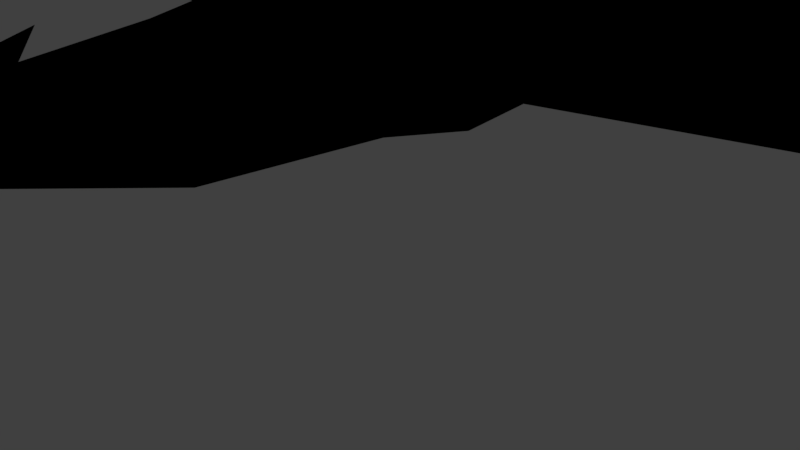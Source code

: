 # Source: bird.blend  (saved by Blender 2.79.0; exported with 4.5.12 LTS)
import bpy
from mathutils import Matrix  # noqa: F401  (used for matrix-valued properties, if any)

bpy.ops.wm.read_factory_settings(use_empty=True)
scene = bpy.context.scene
scene.name = 'Scene'

# ---- collections
col_collection_1 = bpy.data.collections.new('Collection 1'); scene.collection.children.link(col_collection_1)

# ---- materials (node trees are filled in below, after node groups)
mat_lambert2sg = bpy.data.materials.new('lambert2SG')
mat_lambert2sg.alpha_threshold = 0.0
mat_lambert2sg.use_transparent_shadow = False
mat_lambert2sg.diffuse_color = (0.0, 0.0, 0.0, 1.0)
mat_lambert2sg.roughness = 0.5

# ---- material node trees

# ---- world
world_world = bpy.data.worlds.new('World'); scene.world = world_world
world_world.color = (0.05088, 0.05088, 0.05088)
world_world.use_sun_shadow = False
world_world.sun_shadow_jitter_overblur = 0.0
world_world.cycles.sampling_method = 'MANUAL'

# ---- cameras
cam_camera = bpy.data.cameras.new('Camera')
cam_camera.clip_end = 100.0
cam_camera.lens = 35.0
cam_camera.sensor_width = 32.0
cam_camera.sensor_height = 18.0
cam_camera.ortho_scale = 7.314
cam_camera.dof.focus_distance = 0.0
cam_camera.dof.aperture_fstop = 128.0

# ---- lights
light_lamp = bpy.data.lights.new('Lamp', 'POINT')
light_lamp.transmission_factor = 0.0
light_lamp.cutoff_distance = 30.0
light_lamp.energy = 100.0
light_lamp.shadow_buffer_clip_start = 1.001
light_lamp.shadow_soft_size = 0.1
light_lamp.shadow_maximum_resolution = 0.006
light_lamp.use_absolute_resolution = True

# ---- meshes
me_pcube1 = bpy.data.meshes.new('pCube1')
me_pcube1.from_pydata([(-0.3006, 2.433, 5.304), (0.0, 1.972, 9.432), (-0.3006, 2.851, 5.529), (0.3006, 2.851, 5.529), (0.3006, 2.433, 5.304), (0.3006, 2.407, 4.77), (-0.3006, 2.407, 4.77), (-0.3006, 3.056, 4.425), (0.3006, 3.056, 4.425), (0.7241, 1.41, -3.074), (0.5145, 1.483, -3.128), (0.7241, 1.548, -3.352), (0.2524, 3.499, -2.922), (-0.2524, 3.499, -2.922), (0.0, 4.57, -12.85), (0.0, 4.045, -2.724), (0.0, 3.507, 3.704), (0.0, 3.115, 3.973), (0.5, 3.336, 1.832), (0.0, 3.863, 0.3484), (0.5, 1.842, 2.661), (-0.5, 1.842, 2.661), (-0.5, 3.336, 1.83), (-0.7241, 1.41, -3.074), (-0.7241, 1.548, -3.352), (-0.5145, 1.483, -3.128), (0.5, 2.191, -1.148), (0.5, 1.715, 0.1979), (-0.5, 1.715, 0.1979), (-0.5, 2.191, -1.148), (0.0, 1.672, -0.623), (0.6687, 1.522, -1.066), (0.1924, 1.634, -1.119), (0.6687, 2.095, -1.706), (-0.6687, 2.095, -1.706), (-0.6687, 1.522, -1.066), (-0.1924, 1.634, -1.119), (0.4653, 1.74, -2.499), (0.6749, 1.667, -2.446), (0.6749, 1.975, -2.602), (-0.6749, 1.667, -2.446), (-0.6749, 1.975, -2.602), (-0.4653, 1.74, -2.499), (3.865, 3.95, 0.7517), (3.992, 3.485, 2.307), (3.738, 4.011, -1.047), (-3.872, 3.961, 0.7517), (-4.0, 3.51, 2.307), (-3.745, 4.037, -1.047), (7.51, 3.903, -0.1154), (7.471, 3.485, 1.326), (7.55, 4.011, -1.352), (-7.518, 3.909, -0.1154), (-7.478, 3.51, 1.326), (-7.557, 4.037, -1.352), (11.41, 4.165, -2.39), (-11.42, 4.19, -2.39)], [], [(0, 1, 2), (2, 1, 3), (3, 1, 4), (4, 1, 0), (4, 0, 5), (5, 0, 6), (0, 2, 6), (6, 2, 7), (4, 5, 3), (3, 5, 8), (9, 10, 11), (12, 13, 14), (13, 15, 14), (15, 12, 14), (2, 3, 16), (3, 8, 16), (8, 17, 16), (16, 17, 7), (7, 2, 16), (8, 18, 17), (17, 18, 19), (8, 5, 18), (18, 5, 20), (5, 6, 20), (20, 6, 21), (7, 22, 6), (6, 22, 21), (7, 17, 22), (22, 17, 19), (23, 24, 25), (15, 26, 12), (20, 27, 18), (15, 18, 26), (18, 27, 26), (21, 22, 28), (15, 29, 22), (22, 29, 28), (13, 29, 15), (13, 12, 29), (12, 26, 29), (26, 30, 29), (20, 21, 27), (21, 28, 27), (28, 30, 27), (27, 30, 31), (31, 30, 32), (30, 26, 32), (32, 26, 33), (26, 27, 33), (33, 27, 31), (29, 34, 28), (28, 34, 35), (30, 36, 29), (29, 36, 34), (28, 35, 30), (30, 35, 36), (32, 37, 31), (31, 37, 38), (32, 33, 37), (37, 33, 39), (31, 38, 33), (33, 38, 39), (35, 34, 40), (40, 34, 41), (36, 42, 34), (34, 42, 41), (36, 35, 42), (42, 35, 40), (37, 10, 38), (38, 10, 9), (39, 11, 37), (37, 11, 10), (39, 38, 11), (11, 38, 9), (41, 24, 40), (40, 24, 23), (41, 42, 24), (24, 42, 25), (42, 40, 25), (25, 40, 23), (19, 18, 43), (43, 18, 44), (15, 45, 18), (18, 45, 44), (15, 19, 45), (45, 19, 43), (19, 46, 22), (22, 46, 47), (15, 48, 19), (19, 48, 46), (15, 22, 48), (48, 22, 47), (43, 44, 49), (49, 44, 50), (45, 51, 44), (44, 51, 50), (45, 43, 51), (51, 43, 49), (46, 52, 47), (47, 52, 53), (48, 54, 46), (46, 54, 52), (48, 47, 54), (54, 47, 53), (49, 50, 55), (50, 51, 55), (51, 49, 55), (53, 52, 56), (52, 54, 56), (54, 53, 56)])
me_pcube1.polygons.foreach_set('use_smooth', [1, 1, 1, 1, 1, 1, 1, 1, 1, 1, 0, 0, 1, 1, 1, 1, 1, 1, 1, 1, 1, 1, 1, 1, 1, 1, 1, 1, 1, 0, 1, 1, 1, 1, 1, 1, 1, 1, 1, 1, 1, 1, 1, 1, 1, 1, 1, 1, 1, 1, 1, 1, 1, 1, 1, 1, 1, 1, 1, 1, 1, 1, 1, 1, 1, 1, 1, 1, 1, 1, 1, 1, 1, 1, 1, 1, 1, 1, 1, 1, 1, 1, 1, 1, 1, 1, 1, 1, 1, 1, 1, 1, 1, 1, 1, 1, 1, 1, 1, 1, 1, 1, 1, 1, 1, 1, 1, 1, 1, 1])
_k = set([(0, 1), (0, 6), (1, 2), (1, 3), (1, 4), (2, 16), (3, 16), (4, 5), (5, 20), (6, 21), (7, 16), (7, 17), (7, 22), (8, 16), (8, 17), (8, 18), (9, 10), (9, 11), (9, 38), (10, 11), (10, 37), (11, 39), (12, 13), (12, 14), (13, 14), (14, 15), (15, 18), (15, 19), (15, 22), (15, 29), (15, 45), (15, 48), (18, 19), (18, 44), (19, 22), (19, 43), (19, 46), (20, 27), (21, 28), (22, 47), (23, 24), (23, 25), (23, 40), (24, 25), (24, 41), (24, 42), (25, 42), (26, 30), (26, 33), (27, 31), (28, 35), (29, 34), (30, 32), (30, 36), (31, 38), (32, 37), (33, 39), (34, 41), (35, 40), (36, 42), (37, 38), (40, 42), (43, 49), (44, 50), (45, 51), (46, 52), (47, 53), (48, 54), (49, 55), (50, 55), (51, 55), (52, 56), (53, 56), (54, 56)])
me_pcube1.attributes.new('sharp_edge', 'BOOLEAN', 'EDGE').data.foreach_set('value', [ (min(e.vertices), max(e.vertices)) in _k for e in me_pcube1.edges])
_uv = me_pcube1.uv_layers.new(name='UVMap')
_uv.uv.foreach_set('vector', [0.05067, 0.0426, 0.102, 0.1682, 0.0581, 0.3868, 0.0581, 0.3868, 0.102, 0.1682, 0.1594, 0.3839, 0.1594, 0.3839, 0.102, 0.1682, 0.1456, 0.03982, 0.1456, 0.03982, 0.102, 0.1682, 0.05067, 0.0426, 0.3019, 0.5487, 0.3059, 0.3998, 0.4302, 0.5526, 0.4302, 0.5526, 0.3059, 0.3998, 0.4299, 0.4094, 0.3059, 0.3998, 0.257, 0.2878, 0.4299, 0.4094, 0.4299, 0.4094, 0.257, 0.2878, 0.489, 0.2733, 0.3324, 0.01399, 0.4536, 0.01475, 0.2683, 0.1172, 0.2683, 0.1172, 0.4536, 0.01475, 0.4962, 0.1593, 0.9007, 0.155, 0.9164, 0.1349, 0.9248, 0.1845, 0.2424, 0.5784, 0.2106, 0.5795, 0.2146, 0.05767, 0.2106, 0.5795, 0.1729, 0.579, 0.2146, 0.05767, 0.2805, 0.5771, 0.2424, 0.5784, 0.2146, 0.05767, 0.257, 0.2878, 0.2683, 0.1172, 0.5574, 0.2199, 0.2683, 0.1172, 0.4962, 0.1593, 0.5574, 0.2199, 0.4962, 0.1593, 0.5792, 0.2216, 0.5574, 0.2199, 0.5574, 0.2199, 0.5792, 0.2216, 0.489, 0.2733, 0.489, 0.2733, 0.257, 0.2878, 0.5574, 0.2199, 0.2914, 0.9821, 0.3597, 0.8418, 0.3218, 0.9647, 0.3218, 0.9647, 0.3597, 0.8418, 0.4358, 0.7748, 0.2914, 0.9821, 0.2451, 0.9942, 0.3597, 0.8418, 0.3597, 0.8418, 0.2451, 0.9942, 0.255, 0.8803, 0.2451, 0.9942, 0.204, 0.9954, 0.255, 0.8803, 0.255, 0.8803, 0.204, 0.9954, 0.1932, 0.8809, 0.1575, 0.9831, 0.0875, 0.8414, 0.204, 0.9954, 0.204, 0.9954, 0.0875, 0.8414, 0.1932, 0.8809, 0.1575, 0.9831, 0.1269, 0.9655, 0.0875, 0.8414, 0.0875, 0.8414, 0.1269, 0.9655, 0.01063, 0.7741, 0.6006, 0.1583, 0.5772, 0.1882, 0.5844, 0.1385, 0.2805, 0.5771, 0.2507, 0.7026, 0.2424, 0.5784, 0.255, 0.8803, 0.2506, 0.7702, 0.3597, 0.8418, 0.2805, 0.5771, 0.3597, 0.8418, 0.2507, 0.7026, 0.3597, 0.8418, 0.2506, 0.7702, 0.2507, 0.7026, 0.1932, 0.8809, 0.0875, 0.8414, 0.1962, 0.7744, 0.1729, 0.579, 0.2012, 0.7051, 0.0875, 0.8414, 0.0875, 0.8414, 0.2012, 0.7051, 0.1962, 0.7744, 0.2106, 0.5795, 0.2012, 0.7051, 0.1729, 0.579, 0.2106, 0.5795, 0.2424, 0.5784, 0.2012, 0.7051, 0.2424, 0.5784, 0.2507, 0.7026, 0.2012, 0.7051, 0.2507, 0.7026, 0.2326, 0.7299, 0.2012, 0.7051, 0.255, 0.8803, 0.1932, 0.8809, 0.2506, 0.7702, 0.1932, 0.8809, 0.1962, 0.7744, 0.2506, 0.7702, 0.1962, 0.7744, 0.2176, 0.7439, 0.2506, 0.7702, 0.5061, 0.09943, 0.603, 0.02732, 0.659, 0.1029, 0.659, 0.1029, 0.603, 0.02732, 0.6685, 0.0474, 0.5953, 0.2758, 0.6533, 0.1849, 0.6579, 0.2624, 0.6579, 0.2624, 0.6533, 0.1849, 0.723, 0.18, 0.6533, 0.1849, 0.5061, 0.09943, 0.723, 0.18, 0.723, 0.18, 0.5061, 0.09943, 0.659, 0.1029, 0.8486, 0.1828, 0.7788, 0.1794, 0.9939, 0.09414, 0.9939, 0.09414, 0.7788, 0.1794, 0.8411, 0.1009, 0.9085, 0.2724, 0.8457, 0.2604, 0.8486, 0.1828, 0.8486, 0.1828, 0.8457, 0.2604, 0.7788, 0.1794, 0.9939, 0.09414, 0.8411, 0.1009, 0.8955, 0.02416, 0.8955, 0.02416, 0.8411, 0.1009, 0.8304, 0.04565, 0.6685, 0.0474, 0.8317, 0.1134, 0.659, 0.1029, 0.659, 0.1029, 0.8317, 0.1134, 0.8209, 0.1392, 0.6579, 0.2624, 0.723, 0.18, 0.8214, 0.2197, 0.8214, 0.2197, 0.723, 0.18, 0.8256, 0.1803, 0.659, 0.1029, 0.8209, 0.1392, 0.723, 0.18, 0.723, 0.18, 0.8209, 0.1392, 0.8256, 0.1803, 0.8411, 0.1009, 0.7788, 0.1794, 0.68, 0.1407, 0.68, 0.1407, 0.7788, 0.1794, 0.6762, 0.182, 0.8457, 0.2604, 0.6813, 0.2212, 0.7788, 0.1794, 0.7788, 0.1794, 0.6813, 0.2212, 0.6762, 0.182, 0.8304, 0.04565, 0.8411, 0.1009, 0.6686, 0.1152, 0.6686, 0.1152, 0.8411, 0.1009, 0.68, 0.1407, 0.8317, 0.1134, 0.9164, 0.1349, 0.8209, 0.1392, 0.8209, 0.1392, 0.9164, 0.1349, 0.9007, 0.155, 0.8256, 0.1803, 0.9248, 0.1845, 0.8214, 0.2197, 0.8214, 0.2197, 0.9248, 0.1845, 0.9029, 0.215, 0.8256, 0.1803, 0.8209, 0.1392, 0.9248, 0.1845, 0.9248, 0.1845, 0.8209, 0.1392, 0.9007, 0.155, 0.6762, 0.182, 0.5772, 0.1882, 0.68, 0.1407, 0.68, 0.1407, 0.5772, 0.1882, 0.6006, 0.1583, 0.6762, 0.182, 0.6813, 0.2212, 0.5772, 0.1882, 0.5772, 0.1882, 0.6813, 0.2212, 0.5997, 0.2182, 0.6686, 0.1152, 0.68, 0.1407, 0.5844, 0.1385, 0.5844, 0.1385, 0.68, 0.1407, 0.6006, 0.1583, 0.557, 0.989, 0.4783, 0.9594, 0.5356, 0.7597, 0.5356, 0.7597, 0.4783, 0.9594, 0.453, 0.7522, 0.7242, 0.989, 0.8132, 0.7673, 0.966, 0.9594, 0.966, 0.9594, 0.8132, 0.7673, 0.9913, 0.7522, 0.7201, 0.989, 0.557, 0.989, 0.6311, 0.7673, 0.6311, 0.7673, 0.557, 0.989, 0.5356, 0.7597, 0.5569, 0.3119, 0.5355, 0.5415, 0.4783, 0.3416, 0.4783, 0.3416, 0.5355, 0.5415, 0.453, 0.5491, 0.7199, 0.3119, 0.631, 0.534, 0.5569, 0.3119, 0.5569, 0.3119, 0.631, 0.534, 0.5355, 0.5415, 0.7241, 0.3119, 0.9657, 0.3416, 0.8131, 0.534, 0.8131, 0.534, 0.9657, 0.3416, 0.991, 0.5491, 0.5356, 0.7597, 0.453, 0.7522, 0.5816, 0.5435, 0.5816, 0.5435, 0.453, 0.7522, 0.5051, 0.5458, 0.8132, 0.7673, 0.7971, 0.5411, 0.9913, 0.7522, 0.9913, 0.7522, 0.7971, 0.5411, 0.9392, 0.5458, 0.6311, 0.7673, 0.5356, 0.7597, 0.6473, 0.5411, 0.6473, 0.5411, 0.5356, 0.7597, 0.5816, 0.5435, 0.5355, 0.5415, 0.5815, 0.7577, 0.453, 0.5491, 0.453, 0.5491, 0.5815, 0.7577, 0.5051, 0.7553, 0.631, 0.534, 0.6471, 0.76, 0.5355, 0.5415, 0.5355, 0.5415, 0.6471, 0.76, 0.5815, 0.7577, 0.8131, 0.534, 0.991, 0.5491, 0.7969, 0.76, 0.7969, 0.76, 0.991, 0.5491, 0.939, 0.7553, 0.5816, 0.5435, 0.5051, 0.5458, 0.7023, 0.3119, 0.9392, 0.5458, 0.7971, 0.5411, 0.742, 0.3119, 0.6473, 0.5411, 0.5816, 0.5435, 0.7023, 0.3119, 0.5051, 0.7553, 0.5815, 0.7577, 0.7022, 0.989, 0.5815, 0.7577, 0.6471, 0.76, 0.7022, 0.989, 0.7969, 0.76, 0.939, 0.7553, 0.7419, 0.989])
me_pcube1.materials.append(mat_lambert2sg)
me_pcube1.use_remesh_preserve_volume = False
me_pcube1.use_remesh_preserve_attributes = False
me_pcube1.use_mirror_vertex_groups = False
me_pcube1.update()
me_pcube1.normals_split_custom_set([tuple(v) for v in zip(*[iter([-0.9979, -0.03051, 0.05655, -0.997, -0.03693, 0.06846, -0.9981, -0.01263, 0.06074, -1.409e-06, 0.9663, 0.2575, 0.0, 0.9756, 0.2197, 4.696e-07, 0.9663, 0.2575, 0.9981, -0.01263, 0.06075, 0.997, -0.03693, 0.06846, 0.9979, -0.03051, 0.05655, 1.229e-06, -0.9958, -0.09204, 0.0, -0.9938, -0.1111, 0.0, -0.9958, -0.09205, 1.229e-06, -0.9958, -0.09204, 0.0, -0.9958, -0.09205, 0.0, -0.9755, 0.2202, 0.0, -0.9755, 0.2202, 0.0, -0.9958, -0.09205, 1.601e-06, -0.9743, 0.225, -0.9979, -0.03051, 0.05655, -0.9981, -0.01263, 0.06074, -0.9975, 0.03357, 0.0614, -0.9975, 0.03357, 0.0614, -0.9981, -0.01263, 0.06074, -0.9754, 0.2023, 0.08743, 0.9979, -0.03051, 0.05655, 0.9975, 0.03355, 0.06142, 0.9981, -0.01263, 0.06075, 0.9981, -0.01263, 0.06075, 0.9975, 0.03355, 0.06142, 0.9754, 0.2023, 0.08745, -0.1954, -0.8779, -0.4372, -0.1954, -0.8779, -0.4372, -0.1954, -0.8779, -0.4372, 0.0, -0.9942, -0.1072, 0.0, -0.9942, -0.1072, 0.0, -0.9942, -0.1072, -0.951, 0.3068, -0.03925, -0.9424, 0.3345, -0.002397, -0.9103, 0.4133, 0.02142, 0.9424, 0.3345, -0.002419, 0.9583, 0.2791, -0.06174, 0.9103, 0.4133, 0.02142, -1.409e-06, 0.9663, 0.2575, 4.696e-07, 0.9663, 0.2575, 0.0, 0.941, 0.3385, 0.9981, -0.01263, 0.06075, 0.9754, 0.2023, 0.08745, 0.7202, 0.6821, 0.1267, 0.749, -0.3741, -0.5469, 0.0, -0.5645, -0.8254, 0.0, -0.5645, -0.8254, 0.0, -0.5645, -0.8254, 0.0, -0.5645, -0.8254, -0.749, -0.3741, -0.5469, -0.9754, 0.2023, 0.08743, -0.9981, -0.01263, 0.06074, -0.7202, 0.6821, 0.1267, 0.02899, 0.9936, 0.1095, 0.3885, 0.9029, 0.184, -8.588e-05, 0.9919, 0.1267, -8.588e-05, 0.9919, 0.1267, 0.3885, 0.9029, 0.184, -0.0005252, 0.9793, 0.2022, 0.9754, 0.2023, 0.08745, 0.9975, 0.03355, 0.06142, 0.9975, 0.07094, -0.003976, 0.9975, 0.07094, -0.003976, 0.9975, 0.03355, 0.06142, 0.9984, 0.02776, 0.05001, 0.0, -0.9755, 0.2202, 1.601e-06, -0.9743, 0.225, 2.349e-07, -0.9897, 0.1428, 2.349e-07, -0.9897, 0.1428, 1.601e-06, -0.9743, 0.225, 0.0, -0.9892, 0.1466, -0.9754, 0.2023, 0.08743, -0.9975, 0.07091, -0.003985, -0.9975, 0.03357, 0.0614, -0.9975, 0.03357, 0.0614, -0.9975, 0.07091, -0.003985, -0.9984, 0.02782, 0.05002, -0.02908, 0.9936, 0.1094, -8.588e-05, 0.9919, 0.1267, -0.3889, 0.9027, 0.184, -0.3889, 0.9027, 0.184, -8.588e-05, 0.9919, 0.1267, -0.0005252, 0.9793, 0.2022, 0.1954, -0.8779, -0.4372, 0.1954, -0.8779, -0.4372, 0.1954, -0.8779, -0.4372, 0.9424, 0.3345, -0.002419, 0.9826, 0.02469, -0.1842, 0.9583, 0.2791, -0.06174, 0.9984, 0.02776, 0.05001, 1.0, 0.008293, 0.005165, 0.9975, 0.07094, -0.003976, 0.9424, 0.3345, -0.002419, 0.9975, 0.07094, -0.003976, 0.9826, 0.02469, -0.1842, 0.9975, 0.07094, -0.003976, 1.0, 0.008293, 0.005165, 0.9826, 0.02469, -0.1842, -0.9984, 0.02782, 0.05002, -0.9975, 0.07091, -0.003985, -1.0, 0.008293, 0.005165, -0.9424, 0.3345, -0.002416, -0.9783, 0.05799, -0.1987, -0.9975, 0.07091, -0.003985, -0.9975, 0.07091, -0.003985, -0.9783, 0.05799, -0.1987, -1.0, 0.008293, 0.005165, -0.951, 0.3068, -0.03925, -0.9783, 0.05792, -0.1988, -0.9424, 0.3345, -0.002397, -0.951, 0.3068, -0.03925, 0.9583, 0.2791, -0.06174, -0.9783, 0.05792, -0.1988, 0.9583, 0.2791, -0.06174, 0.9826, 0.02469, -0.1842, -0.9783, 0.05792, -0.1988, 0.9826, 0.02469, -0.1842, 0.2412, -0.5656, -0.7886, -0.9783, 0.05792, -0.1988, 2.349e-07, -0.9897, 0.1428, 0.0, -0.9892, 0.1466, -0.0136, -0.9981, 0.05986, 0.0, -0.9892, 0.1466, 0.01361, -0.9981, 0.05987, -0.0136, -0.9981, 0.05986, 0.01361, -0.9981, 0.05987, -1.037e-06, -0.9949, 0.1013, -0.0136, -0.9981, 0.05986, -0.0136, -0.9981, 0.05986, -1.037e-06, -0.9949, 0.1013, -0.1889, -0.9819, -0.01407, -0.1889, -0.9819, -0.01407, -1.037e-06, -0.9949, 0.1013, -0.2181, -0.9722, -0.08504, -0.8261, 0.4385, -0.3539, -0.8317, 0.4426, -0.3351, -0.8108, 0.5256, -0.2576, -0.8108, 0.5256, -0.2576, -0.8317, 0.4426, -0.3351, -0.7715, 0.6212, -0.1373, 0.9826, 0.02469, -0.1842, 1.0, 0.008293, 0.005165, 0.996, 0.07767, 0.045, 0.996, 0.07767, 0.045, 1.0, 0.008293, 0.005165, 0.9902, 0.104, 0.09291, -0.9783, 0.05799, -0.1987, -0.996, 0.07767, 0.045, -1.0, 0.008293, 0.005165, -1.0, 0.008293, 0.005165, -0.996, 0.07767, 0.045, -0.9902, 0.104, 0.09291, 0.2412, -0.5656, -0.7886, 0.8108, 0.5256, -0.2576, -0.9783, 0.05792, -0.1988, -0.9783, 0.05792, -0.1988, 0.8108, 0.5256, -0.2576, 0.7715, 0.6212, -0.1373, 0.01361, -0.9981, 0.05987, 0.1889, -0.9819, -0.01407, -1.037e-06, -0.9949, 0.1013, -1.037e-06, -0.9949, 0.1013, 0.1889, -0.9819, -0.01407, 0.2181, -0.9722, -0.08504, -0.2181, -0.9722, -0.08504, -0.2692, -0.9571, -0.1073, -0.1889, -0.9819, -0.01407, -0.1889, -0.9819, -0.01407, -0.2692, -0.9571, -0.1073, -0.3058, -0.9468, -0.1005, -0.8108, 0.5256, -0.2576, -0.7715, 0.6212, -0.1373, -0.7612, 0.6244, -0.1752, -0.7612, 0.6244, -0.1752, -0.7715, 0.6212, -0.1373, -0.7737, 0.5898, -0.2312, 0.9902, 0.104, 0.09291, 0.9997, 0.01313, 0.01977, 0.996, 0.07767, 0.045, 0.996, 0.07767, 0.045, 0.9997, 0.01313, 0.01977, 0.9994, 0.01596, 0.03143, -0.9902, 0.104, 0.09291, -0.996, 0.07767, 0.045, -0.9997, 0.01316, 0.0198, -0.9997, 0.01316, 0.0198, -0.996, 0.07767, 0.045, -0.9994, 0.01596, 0.03143, 0.8108, 0.5256, -0.2576, 0.7612, 0.6243, -0.1752, 0.7715, 0.6212, -0.1373, 0.7715, 0.6212, -0.1373, 0.7612, 0.6243, -0.1752, 0.7737, 0.5898, -0.2312, 0.2181, -0.9722, -0.08504, 0.1889, -0.9819, -0.01407, 0.2692, -0.9571, -0.1073, 0.2692, -0.9571, -0.1073, 0.1889, -0.9819, -0.01407, 0.3058, -0.9468, -0.1005, -0.3854, -0.8642, 0.3235, -0.3854, -0.8642, 0.3235, -0.3854, -0.8642, 0.3235, -0.3854, -0.8642, 0.3235, -0.3854, -0.8642, 0.3235, -0.3854, -0.8642, 0.3235, -0.7737, 0.5898, -0.2312, -0.6886, 0.6339, -0.3521, -0.7612, 0.6244, -0.1752, -0.7612, 0.6244, -0.1752, -0.6886, 0.6339, -0.3521, -0.5931, 0.7278, -0.3443, 0.9994, 0.01596, 0.03143, 0.9997, 0.01313, 0.01977, 0.9975, 0.05291, 0.04723, 0.9975, 0.05291, 0.04723, 0.9997, 0.01313, 0.01977, 0.9954, 0.08591, 0.04279, -0.9994, 0.01596, 0.03143, -0.9975, 0.05291, 0.04723, -0.9997, 0.01316, 0.0198, -0.9997, 0.01316, 0.0198, -0.9975, 0.05291, 0.04723, -0.9954, 0.08591, 0.04279, 0.7737, 0.5898, -0.2312, 0.7612, 0.6243, -0.1752, 0.6886, 0.6339, -0.3521, 0.6886, 0.6339, -0.3521, 0.7613, 0.6243, -0.1752, 0.5931, 0.7278, -0.3443, 0.3854, -0.8642, 0.3235, 0.3854, -0.8642, 0.3235, 0.3854, -0.8642, 0.3235, 0.3854, -0.8642, 0.3235, 0.3854, -0.8642, 0.3235, 0.3854, -0.8642, 0.3235, -0.05766, 0.9344, 0.3515, -0.06273, 0.939, 0.3383, 0.003617, 0.9558, 0.294, 0.003617, 0.9558, 0.294, -0.06273, 0.939, 0.3383, 0.0008521, 0.9581, 0.2863, 0.06307, -0.9851, -0.1602, 0.03241, -0.987, -0.1577, 0.0634, -0.9851, -0.1599, 0.0634, -0.9851, -0.1599, 0.03241, -0.987, -0.1577, 0.01918, -0.9864, -0.1633, -0.01759, 0.9981, 0.05907, -0.01919, 0.9983, 0.0548, -0.01253, 0.999, 0.04248, -0.01253, 0.999, 0.04248, -0.01919, 0.9983, 0.0548, -0.01008, 0.9992, 0.03886, 0.06034, 0.9338, 0.3526, -0.0008184, 0.9578, 0.2875, 0.06614, 0.939, 0.3375, 0.06614, 0.939, 0.3375, -0.0008184, 0.9578, 0.2875, 0.002706, 0.9605, 0.2782, 0.02423, 0.998, 0.05906, 0.01551, 0.9987, 0.04785, 0.02531, 0.9981, 0.05619, 0.02531, 0.9981, 0.05619, 0.01551, 0.9987, 0.04785, 0.01137, 0.9988, 0.04723, -0.06986, -0.9845, -0.1609, -0.07031, -0.9845, -0.1604, -0.03654, -0.9868, -0.1581, -0.03654, -0.9868, -0.1581, -0.07031, -0.9845, -0.1604, -0.02286, -0.9863, -0.1635, 0.003617, 0.9558, 0.294, 0.0008521, 0.9581, 0.2863, 0.09126, 0.9557, 0.2798, 0.09126, 0.9557, 0.2798, 0.0008521, 0.9581, 0.2863, 0.08519, 0.9563, 0.2798, 0.03241, -0.987, -0.1577, -0.02088, -0.9829, -0.1832, 0.01918, -0.9864, -0.1633, 0.01918, -0.9864, -0.1633, -0.02088, -0.9829, -0.1832, -0.04165, -0.9801, -0.1939, -0.01253, 0.999, 0.04248, -0.01008, 0.9992, 0.03886, 0.001024, 0.997, 0.07736, 0.001024, 0.997, 0.07736, -0.01008, 0.9992, 0.03886, 0.01525, 0.996, 0.0875, -0.0008184, 0.9578, 0.2875, -0.0835, 0.9596, 0.2686, 0.002706, 0.9605, 0.2782, 0.002706, 0.9605, 0.2782, -0.0835, 0.9596, 0.2686, -0.07935, 0.9601, 0.2681, 0.01551, 0.9987, 0.04785, -0.00479, 0.9958, 0.09129, 0.01137, 0.9988, 0.04723, 0.01137, 0.9988, 0.04723, -0.00479, 0.9958, 0.09129, -0.02013, 0.9945, 0.1029, -0.03654, -0.9868, -0.1581, -0.02286, -0.9863, -0.1635, 0.02085, -0.9829, -0.1832, 0.02085, -0.9829, -0.1832, -0.02286, -0.9863, -0.1635, 0.04151, -0.9801, -0.1939, 0.09126, 0.9557, 0.2798, 0.08519, 0.9563, 0.2798, 0.09903, 0.9549, 0.2798, -0.04165, -0.9801, -0.1939, -0.02088, -0.9829, -0.1832, -0.01286, -0.9811, -0.1932, 0.001024, 0.997, 0.07736, 0.01525, 0.996, 0.0875, -0.01641, 0.9961, 0.08649, -0.07935, 0.9601, 0.2681, -0.0835, 0.9596, 0.2686, -0.0872, 0.9594, 0.2681, -0.02013, 0.9945, 0.1029, -0.00479, 0.9958, 0.09129, 0.01222, 0.9947, 0.1019, 0.02085, -0.9829, -0.1832, 0.04151, -0.9801, -0.1939, 0.01286, -0.9811, -0.1932])] * 3)])
arm_armature = bpy.data.armatures.new('Armature')  # bones are not reproduced

# ---- objects
ob_armature = bpy.data.objects.new('Armature', arm_armature)
ob_pcube1 = bpy.data.objects.new('pCube1', me_pcube1)
ob_lamp = bpy.data.objects.new('Lamp', light_lamp)
ob_camera = bpy.data.objects.new('Camera', cam_camera)

# ---- transforms, parenting, visibility, modifiers, constraints
ob_armature.location = (0.002064, 2.676, 3.676)
ob_armature.lineart.crease_threshold = 0.0
ob_pcube1.parent = ob_armature
ob_pcube1.matrix_parent_inverse = Matrix(((1.0, 6.15e-11, 0.0, -0.002064), (0.0, 1.0, 5.96e-08, -2.676), (0.0, 1.078e-07, 1.0, -3.616), (0.0, 0.0, 0.0, 1.0)))
ob_pcube1.location = (0.0, 0.009543, 0.0)
ob_pcube1.rotation_euler = (1.571, -0.0, 0.0)
ob_pcube1.lineart.crease_threshold = 0.0
_vg = ob_pcube1.vertex_groups.new(name='Bone')
for _i, _w in zip([9, 10, 11, 12, 13, 15, 23, 24, 25, 26, 27, 28, 29, 30, 31, 32, 33, 34, 35, 36, 37, 38, 39, 40, 41, 42, 45, 48], [0.7796, 0.7797, 0.7797, 0.08237, 0.08482, 0.9547, 0.8057, 0.8057, 0.8058, 0.7154, 0.495, 0.4986, 0.7423, 0.7234, 0.7386, 0.7353, 0.7787, 0.8045, 0.7531, 0.7499, 0.7799, 0.7794, 0.7797, 0.8054, 0.8057, 0.806, 0.01368, 0.01388]): _vg.add([_i], _w, 'REPLACE')
_vg = ob_pcube1.vertex_groups.new(name='Bone.001')
for _i, _w in zip([5, 6, 7, 8, 9, 10, 11, 16, 17, 18, 20, 21, 22, 23, 24, 25, 26, 27, 28, 29, 30, 31, 32, 33, 34, 35, 36, 37, 38, 39, 40, 41, 42], [0.1032, 0.09821, 0.8668, 0.8685, 0.08331, 0.0833, 0.08331, 1.284, 1.01, 0.9677, 0.8799, 0.8805, 0.9673, 0.07352, 0.07351, 0.0735, 0.1027, 0.1603, 0.1667, 0.09419, 0.09465, 0.09139, 0.09342, 0.08349, 0.07383, 0.08735, 0.08883, 0.08326, 0.08336, 0.08331, 0.07359, 0.07352, 0.07343]): _vg.add([_i], _w, 'REPLACE')
_vg = ob_pcube1.vertex_groups.new(name='Bone.002')
for _i, _w in zip([0, 1, 2, 3, 4, 5, 6, 7, 8, 20, 21], [0.9929, 1.0, 0.9884, 0.9885, 0.9931, 0.8966, 0.9016, 0.136, 0.1343, 0.07881, 0.07863]): _vg.add([_i], _w, 'REPLACE')
_vg = ob_pcube1.vertex_groups.new(name='Bone.005')
for _i, _w in zip([19, 22, 23, 24, 25, 26, 27, 28, 29, 30, 31, 32, 33, 34, 35, 36, 40, 41, 42, 46, 47, 48, 53], [0.9664, 0.001332, 0.01175, 0.01174, 0.01172, 0.07104, 0.2734, 0.05734, 0.01297, 0.07333, 0.07652, 0.06809, 0.001267, 0.01215, 0.03159, 0.0422, 0.01185, 0.01174, 0.01162, 0.978, 0.5233, 0.872, 0.08938]): _vg.add([_i], _w, 'REPLACE')
_vg = ob_pcube1.vertex_groups.new(name='Bone.008')
for _i, _w in zip([47, 48, 52, 53, 54], [0.4649, 0.06947, 0.9994, 0.9815, 0.9601]): _vg.add([_i], _w, 'REPLACE')
_vg = ob_pcube1.vertex_groups.new(name='Bone.009')
for _i, _w in zip([56], [0.9951]): _vg.add([_i], _w, 'REPLACE')
_vg = ob_pcube1.vertex_groups.new(name='Bone.006')
for _i, _w in zip([9, 10, 11, 26, 27, 28, 29, 30, 31, 32, 33, 35, 36, 37, 38, 39, 43, 44, 45, 50], [0.008565, 0.008542, 0.008554, 0.008595, 0.04786, 0.2551, 0.05807, 0.06581, 0.02397, 0.03387, 0.008867, 0.06634, 0.05804, 0.008467, 0.008642, 0.008559, 0.9765, 0.5213, 0.8535, 0.01069]): _vg.add([_i], _w, 'REPLACE')
_vg = ob_pcube1.vertex_groups.new(name='Bone.007')
for _i, _w in zip([44, 45, 49, 50, 51], [0.465, 0.06908, 0.9995, 0.9936, 0.9609]): _vg.add([_i], _w, 'REPLACE')
_vg = ob_pcube1.vertex_groups.new(name='Bone.010')
for _i, _w in zip([55], [0.9954]): _vg.add([_i], _w, 'REPLACE')
_vg = ob_pcube1.vertex_groups.new(name='Bone.003')
for _i, _w in zip([9, 10, 11, 12, 13, 15, 23, 24, 25, 26, 29, 30, 31, 32, 33, 34, 35, 36, 37, 38, 39, 40, 41, 42], [0.08268, 0.08272, 0.0827, 0.9152, 0.9127, 0.03078, 0.07519, 0.07521, 0.07523, 0.08042, 0.07285, 0.03226, 0.05517, 0.05995, 0.08203, 0.07462, 0.05116, 0.05584, 0.08286, 0.08253, 0.08269, 0.07506, 0.0752, 0.07535]): _vg.add([_i], _w, 'REPLACE')
_vg = ob_pcube1.vertex_groups.new(name='Bone.004')
for _i, _w in zip([14], [0.9978]): _vg.add([_i], _w, 'REPLACE')
_m = ob_pcube1.modifiers.new('Armature', 'ARMATURE')
_m.object = ob_armature
ob_lamp.location = (4.076, 1.005, 13.89)
ob_lamp.rotation_euler = (0.6503, 0.05522, 1.866)
ob_lamp.lock_rotations_4d = False
ob_lamp.empty_display_type = 'ARROWS'
ob_lamp.color = (0.0, 0.0, 0.0, 0.0)
ob_lamp.lineart.crease_threshold = 0.0
ob_camera.location = (7.481, -6.508, 5.344)
ob_camera.rotation_euler = (1.109, 0.0, 0.8149)
ob_camera.lock_rotations_4d = False
ob_camera.empty_display_type = 'ARROWS'
ob_camera.color = (0.0, 0.0, 0.0, 0.0)
ob_camera.display_type = 'WIRE'
ob_camera.lineart.crease_threshold = 0.0

# ---- collection membership
col_collection_1.objects.link(ob_armature)
col_collection_1.objects.link(ob_pcube1)
col_collection_1.objects.link(ob_lamp)
col_collection_1.objects.link(ob_camera)

# ---- scene / render settings (as saved in the file)
scene.camera = ob_camera
scene.frame_start = 0; scene.frame_end = 12; scene.frame_set(1)
scene.render.engine = 'BLENDER_EEVEE_NEXT'
scene.render.resolution_percentage = 50
scene.render.dither_intensity = 0.0
scene.cycles.use_denoising = False
scene.cycles.samples = 128
scene.cycles.sampling_pattern = 'TABULATED_SOBOL'
scene.cycles.use_adaptive_sampling = False
scene.cycles.use_light_tree = False
scene.cycles.blur_glossy = 0.0
scene.cycles.sample_clamp_indirect = 0.0
scene.view_settings.view_transform = 'Standard'
bpy.context.view_layer.update()

